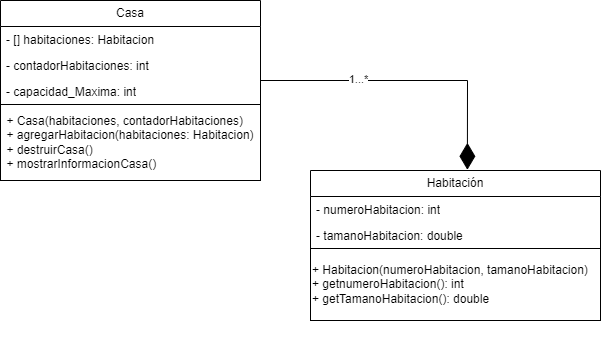

The diagram above was exported from draw.io. Its source (the exported page's mxGraphModel, read from the mxfile embedded in the PNG):
<mxGraphModel dx="2075" dy="975" grid="1" gridSize="10" guides="1" tooltips="1" connect="1" arrows="1" fold="1" page="1" pageScale="1" pageWidth="827" pageHeight="1169" math="0" shadow="0">
  <root>
    <mxCell id="0" />
    <mxCell id="1" parent="0" />
    <mxCell id="I_dX9CH2lZMdt5W3i82V-1" value="Casa" style="swimlane;fontStyle=0;childLayout=stackLayout;horizontal=1;startSize=26;fillColor=none;horizontalStack=0;resizeParent=1;resizeParentMax=0;resizeLast=0;collapsible=1;marginBottom=0;whiteSpace=wrap;html=1;" vertex="1" parent="1">
      <mxGeometry x="190" y="200" width="260" height="180" as="geometry" />
    </mxCell>
    <mxCell id="I_dX9CH2lZMdt5W3i82V-2" value="- [] habitaciones: Habitacion" style="text;strokeColor=none;fillColor=none;align=left;verticalAlign=top;spacingLeft=4;spacingRight=4;overflow=hidden;rotatable=0;points=[[0,0.5],[1,0.5]];portConstraint=eastwest;whiteSpace=wrap;html=1;" vertex="1" parent="I_dX9CH2lZMdt5W3i82V-1">
      <mxGeometry y="26" width="260" height="26" as="geometry" />
    </mxCell>
    <mxCell id="I_dX9CH2lZMdt5W3i82V-3" value="- contadorHabitaciones: int" style="text;strokeColor=none;fillColor=none;align=left;verticalAlign=top;spacingLeft=4;spacingRight=4;overflow=hidden;rotatable=0;points=[[0,0.5],[1,0.5]];portConstraint=eastwest;whiteSpace=wrap;html=1;" vertex="1" parent="I_dX9CH2lZMdt5W3i82V-1">
      <mxGeometry y="52" width="260" height="26" as="geometry" />
    </mxCell>
    <mxCell id="I_dX9CH2lZMdt5W3i82V-4" value="- capacidad_Maxima: int" style="text;strokeColor=none;fillColor=none;align=left;verticalAlign=top;spacingLeft=4;spacingRight=4;overflow=hidden;rotatable=0;points=[[0,0.5],[1,0.5]];portConstraint=eastwest;whiteSpace=wrap;html=1;" vertex="1" parent="I_dX9CH2lZMdt5W3i82V-1">
      <mxGeometry y="78" width="260" height="26" as="geometry" />
    </mxCell>
    <mxCell id="I_dX9CH2lZMdt5W3i82V-9" value="&lt;div style=&quot;text-align: left;&quot;&gt;&lt;span style=&quot;background-color: initial;&quot;&gt;+ Casa(habitaciones, contadorHabitaciones)&lt;/span&gt;&lt;/div&gt;&lt;div style=&quot;text-align: left;&quot;&gt;&lt;span style=&quot;background-color: initial;&quot;&gt;+ agregarHabitacion(habitaciones: Habitacion)&lt;/span&gt;&lt;/div&gt;&lt;div style=&quot;text-align: left;&quot;&gt;&lt;span style=&quot;background-color: initial;&quot;&gt;+ destruirCasa()&lt;/span&gt;&lt;/div&gt;&lt;div style=&quot;text-align: left;&quot;&gt;&lt;span style=&quot;background-color: initial;&quot;&gt;+ mostrarInformacionCasa()&amp;nbsp;&lt;/span&gt;&lt;/div&gt;" style="html=1;whiteSpace=wrap;" vertex="1" parent="I_dX9CH2lZMdt5W3i82V-1">
      <mxGeometry y="104" width="260" height="76" as="geometry" />
    </mxCell>
    <mxCell id="I_dX9CH2lZMdt5W3i82V-11" value="" style="group" vertex="1" connectable="0" parent="1">
      <mxGeometry x="500" y="370" width="290" height="190" as="geometry" />
    </mxCell>
    <mxCell id="I_dX9CH2lZMdt5W3i82V-5" value="Habitación" style="swimlane;fontStyle=0;childLayout=stackLayout;horizontal=1;startSize=26;fillColor=none;horizontalStack=0;resizeParent=1;resizeParentMax=0;resizeLast=0;collapsible=1;marginBottom=0;whiteSpace=wrap;html=1;" vertex="1" parent="I_dX9CH2lZMdt5W3i82V-11">
      <mxGeometry width="290" height="78" as="geometry" />
    </mxCell>
    <mxCell id="I_dX9CH2lZMdt5W3i82V-6" value="- numeroHabitacion: int" style="text;strokeColor=none;fillColor=none;align=left;verticalAlign=top;spacingLeft=4;spacingRight=4;overflow=hidden;rotatable=0;points=[[0,0.5],[1,0.5]];portConstraint=eastwest;whiteSpace=wrap;html=1;" vertex="1" parent="I_dX9CH2lZMdt5W3i82V-5">
      <mxGeometry y="26" width="290" height="26" as="geometry" />
    </mxCell>
    <mxCell id="I_dX9CH2lZMdt5W3i82V-7" value="- tamanoHabitacion: double" style="text;strokeColor=none;fillColor=none;align=left;verticalAlign=top;spacingLeft=4;spacingRight=4;overflow=hidden;rotatable=0;points=[[0,0.5],[1,0.5]];portConstraint=eastwest;whiteSpace=wrap;html=1;" vertex="1" parent="I_dX9CH2lZMdt5W3i82V-5">
      <mxGeometry y="52" width="290" height="26" as="geometry" />
    </mxCell>
    <mxCell id="I_dX9CH2lZMdt5W3i82V-10" value="+ Habitacion(numeroHabitacion, tamanoHabitacion)&lt;br&gt;+ getnumeroHabitacion(): int&lt;br&gt;+ getTamanoHabitacion(): double" style="html=1;whiteSpace=wrap;align=left;" vertex="1" parent="I_dX9CH2lZMdt5W3i82V-11">
      <mxGeometry y="78" width="290" height="72" as="geometry" />
    </mxCell>
    <mxCell id="I_dX9CH2lZMdt5W3i82V-16" value="" style="endArrow=diamondThin;endFill=1;endSize=24;html=1;rounded=0;labelBackgroundColor=default;strokeColor=default;fontFamily=Helvetica;fontSize=11;fontColor=default;shape=connector;entryX=0.541;entryY=-0.009;entryDx=0;entryDy=0;entryPerimeter=0;" edge="1" parent="1" target="I_dX9CH2lZMdt5W3i82V-5">
      <mxGeometry width="160" relative="1" as="geometry">
        <mxPoint x="450" y="280" as="sourcePoint" />
        <mxPoint x="610" y="280" as="targetPoint" />
        <Array as="points">
          <mxPoint x="657" y="280" />
        </Array>
      </mxGeometry>
    </mxCell>
    <mxCell id="I_dX9CH2lZMdt5W3i82V-17" value="1...*" style="edgeLabel;html=1;align=center;verticalAlign=middle;resizable=0;points=[];fontSize=11;fontFamily=Helvetica;fontColor=default;" vertex="1" connectable="0" parent="I_dX9CH2lZMdt5W3i82V-16">
      <mxGeometry x="-0.3467" y="2" relative="1" as="geometry">
        <mxPoint as="offset" />
      </mxGeometry>
    </mxCell>
  </root>
</mxGraphModel>